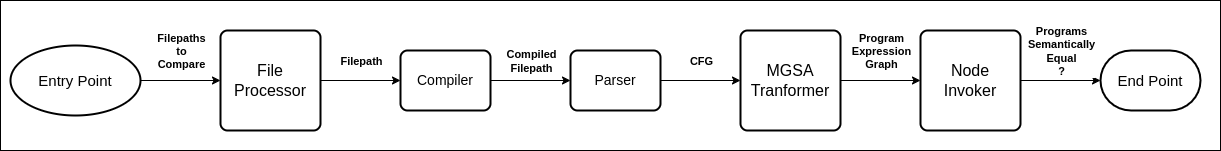

The diagram above was exported from draw.io. Its source (the exported page's mxGraphModel, read from the mxfile embedded in the PNG):
<mxGraphModel dx="2240" dy="678" grid="1" gridSize="10" guides="1" tooltips="1" connect="1" arrows="1" fold="1" page="1" pageScale="1" pageWidth="850" pageHeight="1100" math="0" shadow="0">
  <root>
    <mxCell id="0" />
    <mxCell id="1" parent="0" />
    <mxCell id="21" value="" style="rounded=0;whiteSpace=wrap;html=1;gradientColor=none;fillColor=none;" vertex="1" parent="1">
      <mxGeometry x="-120" y="210" width="1220" height="150" as="geometry" />
    </mxCell>
    <mxCell id="9" value="" style="endArrow=classic;html=1;" edge="1" parent="1" source="2" target="3">
      <mxGeometry width="50" height="50" relative="1" as="geometry">
        <mxPoint x="19.999999999999773" y="289.66" as="sourcePoint" />
        <mxPoint x="99.99999999999977" y="289.66" as="targetPoint" />
      </mxGeometry>
    </mxCell>
    <mxCell id="10" value="&lt;b&gt;Filepaths&lt;/b&gt;&lt;div&gt;&lt;b&gt;to&lt;/b&gt;&lt;/div&gt;&lt;div&gt;&lt;b&gt;Compare&lt;/b&gt;&lt;/div&gt;" style="edgeLabel;html=1;align=center;verticalAlign=middle;resizable=0;points=[];" vertex="1" connectable="0" parent="9">
      <mxGeometry x="-0.2797" y="1" relative="1" as="geometry">
        <mxPoint x="11" y="-29" as="offset" />
      </mxGeometry>
    </mxCell>
    <mxCell id="2" value="&lt;font style=&quot;font-size: 15px;&quot;&gt;Entry Point&lt;/font&gt;" style="strokeWidth=2;html=1;shape=mxgraph.flowchart.start_1;whiteSpace=wrap;" vertex="1" parent="1">
      <mxGeometry x="-110" y="255" width="130" height="70" as="geometry" />
    </mxCell>
    <mxCell id="3" value="&lt;font style=&quot;font-size: 16px;&quot;&gt;File Processor&lt;/font&gt;" style="rounded=1;whiteSpace=wrap;html=1;absoluteArcSize=1;arcSize=14;strokeWidth=2;" vertex="1" parent="1">
      <mxGeometry x="100" y="240" width="100" height="100" as="geometry" />
    </mxCell>
    <mxCell id="4" value="&lt;font style=&quot;font-size: 14px;&quot;&gt;Compiler&lt;/font&gt;" style="rounded=1;whiteSpace=wrap;html=1;absoluteArcSize=1;arcSize=14;strokeWidth=2;" vertex="1" parent="1">
      <mxGeometry x="280" y="260" width="90" height="60" as="geometry" />
    </mxCell>
    <mxCell id="5" value="&lt;font style=&quot;font-size: 14px;&quot;&gt;Parser&lt;/font&gt;" style="rounded=1;whiteSpace=wrap;html=1;absoluteArcSize=1;arcSize=14;strokeWidth=2;" vertex="1" parent="1">
      <mxGeometry x="450" y="260" width="90" height="60" as="geometry" />
    </mxCell>
    <mxCell id="6" value="&lt;font style=&quot;font-size: 16px;&quot;&gt;MGSA Tranformer&lt;/font&gt;" style="rounded=1;whiteSpace=wrap;html=1;absoluteArcSize=1;arcSize=14;strokeWidth=2;" vertex="1" parent="1">
      <mxGeometry x="620" y="240" width="100" height="100" as="geometry" />
    </mxCell>
    <mxCell id="7" value="&lt;font style=&quot;font-size: 16px;&quot;&gt;Node&lt;/font&gt;&lt;div&gt;&lt;font style=&quot;font-size: 16px;&quot;&gt;Invoker&lt;/font&gt;&lt;/div&gt;" style="rounded=1;whiteSpace=wrap;html=1;absoluteArcSize=1;arcSize=14;strokeWidth=2;" vertex="1" parent="1">
      <mxGeometry x="800" y="240" width="100" height="100" as="geometry" />
    </mxCell>
    <mxCell id="8" value="&lt;font style=&quot;font-size: 15px;&quot;&gt;End Point&lt;/font&gt;" style="strokeWidth=2;html=1;shape=mxgraph.flowchart.terminator;whiteSpace=wrap;" vertex="1" parent="1">
      <mxGeometry x="980" y="260" width="100" height="60" as="geometry" />
    </mxCell>
    <mxCell id="11" value="" style="endArrow=classic;html=1;" edge="1" parent="1" source="3" target="4">
      <mxGeometry width="50" height="50" relative="1" as="geometry">
        <mxPoint x="199.99999999999977" y="289.65999999999997" as="sourcePoint" />
        <mxPoint x="279.9999999999998" y="289.65999999999997" as="targetPoint" />
      </mxGeometry>
    </mxCell>
    <mxCell id="12" value="&lt;b&gt;Filepath&lt;/b&gt;" style="edgeLabel;html=1;align=center;verticalAlign=middle;resizable=0;points=[];" vertex="1" connectable="0" parent="11">
      <mxGeometry x="-0.2797" y="1" relative="1" as="geometry">
        <mxPoint x="11" y="-19" as="offset" />
      </mxGeometry>
    </mxCell>
    <mxCell id="13" value="" style="endArrow=classic;html=1;" edge="1" parent="1" source="4" target="5">
      <mxGeometry width="50" height="50" relative="1" as="geometry">
        <mxPoint x="369.9999999999998" y="289.66" as="sourcePoint" />
        <mxPoint x="449.9999999999998" y="289.66" as="targetPoint" />
      </mxGeometry>
    </mxCell>
    <mxCell id="14" value="&lt;b&gt;Compiled&lt;/b&gt;&lt;div&gt;&lt;b&gt;Filepath&lt;/b&gt;&lt;/div&gt;" style="edgeLabel;html=1;align=center;verticalAlign=middle;resizable=0;points=[];" vertex="1" connectable="0" parent="13">
      <mxGeometry x="-0.2797" y="1" relative="1" as="geometry">
        <mxPoint x="11" y="-19" as="offset" />
      </mxGeometry>
    </mxCell>
    <mxCell id="15" value="" style="endArrow=classic;html=1;" edge="1" parent="1" source="5" target="6">
      <mxGeometry width="50" height="50" relative="1" as="geometry">
        <mxPoint x="539.9999999999998" y="289.66" as="sourcePoint" />
        <mxPoint x="619.9999999999998" y="289.66" as="targetPoint" />
      </mxGeometry>
    </mxCell>
    <mxCell id="16" value="&lt;b&gt;CFG&lt;/b&gt;" style="edgeLabel;html=1;align=center;verticalAlign=middle;resizable=0;points=[];" vertex="1" connectable="0" parent="15">
      <mxGeometry x="-0.2797" y="1" relative="1" as="geometry">
        <mxPoint x="11" y="-19" as="offset" />
      </mxGeometry>
    </mxCell>
    <mxCell id="17" value="" style="endArrow=classic;html=1;" edge="1" parent="1" source="6" target="7">
      <mxGeometry width="50" height="50" relative="1" as="geometry">
        <mxPoint x="719.9999999999998" y="289.66" as="sourcePoint" />
        <mxPoint x="799.9999999999998" y="289.66" as="targetPoint" />
      </mxGeometry>
    </mxCell>
    <mxCell id="18" value="&lt;b&gt;Program&lt;/b&gt;&lt;div&gt;&lt;b&gt;Expression&lt;/b&gt;&lt;/div&gt;&lt;div&gt;&lt;b&gt;Graph&lt;/b&gt;&lt;/div&gt;" style="edgeLabel;html=1;align=center;verticalAlign=middle;resizable=0;points=[];" vertex="1" connectable="0" parent="17">
      <mxGeometry x="-0.2797" y="1" relative="1" as="geometry">
        <mxPoint x="11" y="-29" as="offset" />
      </mxGeometry>
    </mxCell>
    <mxCell id="19" value="" style="endArrow=classic;html=1;" edge="1" parent="1" source="7" target="8">
      <mxGeometry width="50" height="50" relative="1" as="geometry">
        <mxPoint x="899.9999999999998" y="289.65999999999997" as="sourcePoint" />
        <mxPoint x="979.9999999999998" y="289.65999999999997" as="targetPoint" />
      </mxGeometry>
    </mxCell>
    <mxCell id="20" value="&lt;b&gt;Programs&lt;/b&gt;&lt;div&gt;&lt;b&gt;Semantically&lt;/b&gt;&lt;/div&gt;&lt;div&gt;&lt;b&gt;Equal&lt;/b&gt;&lt;/div&gt;&lt;div&gt;&lt;b&gt;?&lt;/b&gt;&lt;/div&gt;" style="edgeLabel;html=1;align=center;verticalAlign=middle;resizable=0;points=[];" vertex="1" connectable="0" parent="19">
      <mxGeometry x="-0.2797" y="1" relative="1" as="geometry">
        <mxPoint x="11" y="-29" as="offset" />
      </mxGeometry>
    </mxCell>
  </root>
</mxGraphModel>